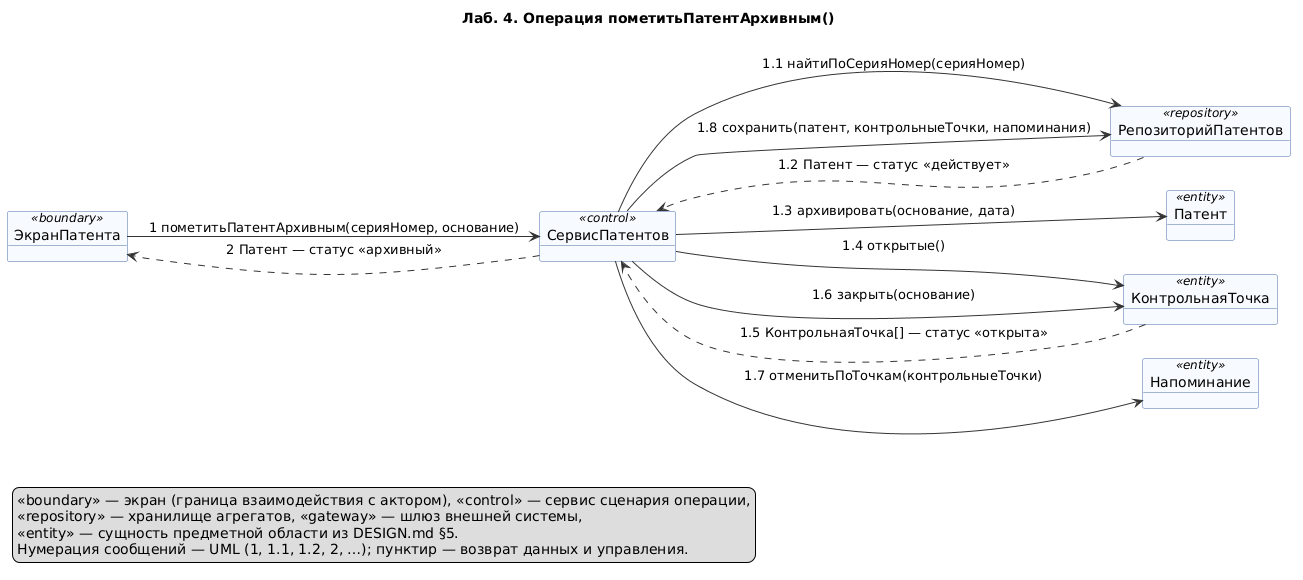

The diagram above was rendered by PlantUML. Its source (embedded in the PNG):
@startuml 02-pometit-patent-arhivnym
' Лаб. 4: диаграмма коммуникаций (взаимодействие объектов)
' Системная операция: пометитьПатентАрхивным() — прецедент П01
' Проверка: plantuml -checkonly 02-pometit-patent-arhivnym.puml ; рендер: plantuml -tpng 02-pometit-patent-arhivnym.puml
' Объекты: классы проектирования DESIGN.md §6
' Репозиторий: https://github.com/mflkee/fms-course

title Лаб. 4. Операция пометитьПатентАрхивным()
left to right direction
skinparam shadowing false
skinparam defaultFontName "DejaVu Sans"
skinparam object {
  BackgroundColor #F7FBFF
  BorderColor #4A6FA5
  ArrowColor #333333
}
skinparam note {
  BackgroundColor #FFFDF0
  BorderColor #C9B458
}
skinparam nodesep 20
skinparam ranksep 40

object "ЭкранПатента" as EP <<boundary>>
object "СервисПатентов" as SP <<control>>
object "РепозиторийПатентов" as RP <<repository>>
object "Патент" as PAT <<entity>>
object "КонтрольнаяТочка" as KT <<entity>>
object "Напоминание" as NAP <<entity>>

EP --> SP : 1 пометитьПатентАрхивным(серияНомер, основание)
SP --> RP : 1.1 найтиПоСерияНомер(серияНомер)
RP ..> SP : 1.2 Патент — статус «действует»
SP --> PAT : 1.3 архивировать(основание, дата)
SP --> KT : 1.4 открытые()
KT ..> SP : 1.5 КонтрольнаяТочка[] — статус «открыта»
SP --> KT : 1.6 закрыть(основание)
SP --> NAP : 1.7 отменитьПоТочкам(контрольныеТочки)
SP --> RP : 1.8 сохранить(патент, контрольныеТочки, напоминания)
SP ..> EP : 2 Патент — статус «архивный»

legend bottom left
  <<boundary>> — экран (граница взаимодействия с актором), <<control>> — сервис сценария операции,
  <<repository>> — хранилище агрегатов, <<gateway>> — шлюз внешней системы,
  <<entity>> — сущность предметной области из DESIGN.md §5.
  Нумерация сообщений — UML (1, 1.1, 1.2, 2, …); пунктир — возврат данных и управления.
end legend

@enduml